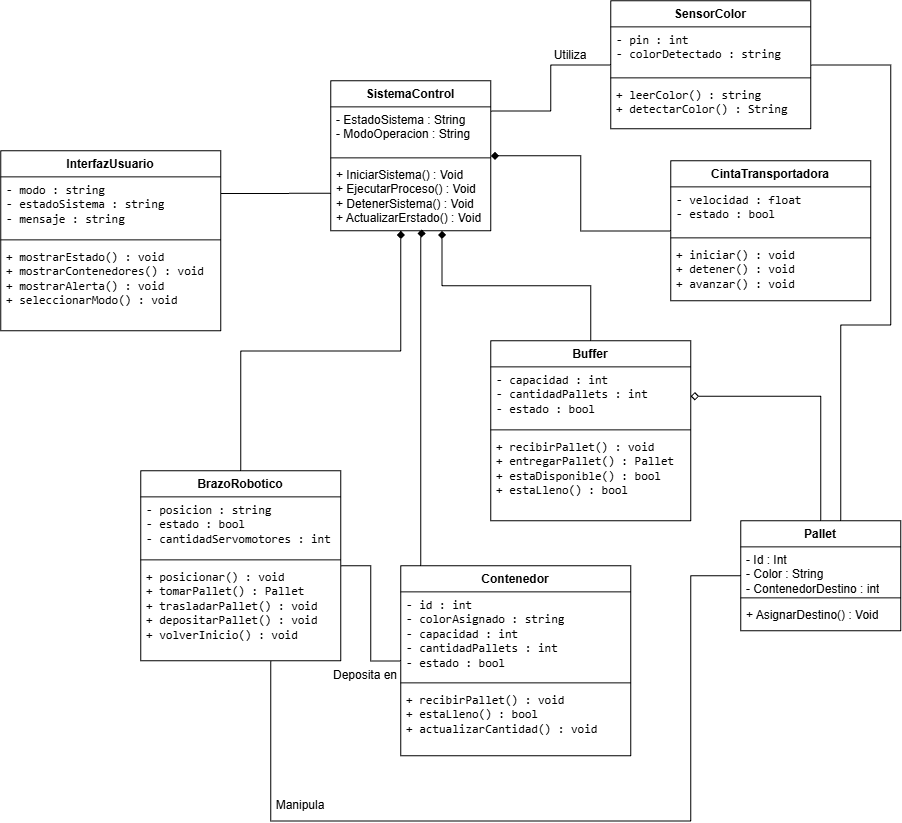

The diagram above was exported from draw.io. Its source (the exported page's mxGraphModel, read from the mxfile embedded in the PNG):
<mxGraphModel dx="2412" dy="865" grid="1" gridSize="10" guides="1" tooltips="1" connect="1" arrows="1" fold="1" page="1" pageScale="1" pageWidth="827" pageHeight="1169" math="0" shadow="0">
  <root>
    <mxCell id="0" />
    <mxCell id="1" parent="0" />
    <mxCell id="gfRsG4O4g3sreTXTVfyn-43" edge="1" parent="1" source="gfRsG4O4g3sreTXTVfyn-5" style="edgeStyle=orthogonalEdgeStyle;rounded=0;orthogonalLoop=1;jettySize=auto;html=1;endArrow=none;endFill=0;" target="gfRsG4O4g3sreTXTVfyn-13">
      <mxGeometry relative="1" as="geometry">
        <Array as="points">
          <mxPoint x="460.06" y="130.06" />
          <mxPoint x="460.06" y="84.06" />
        </Array>
      </mxGeometry>
    </mxCell>
    <mxCell id="gfRsG4O4g3sreTXTVfyn-44" edge="1" parent="1" source="gfRsG4O4g3sreTXTVfyn-5" style="edgeStyle=orthogonalEdgeStyle;rounded=0;orthogonalLoop=1;jettySize=auto;html=1;exitX=0;exitY=0.75;exitDx=0;exitDy=0;endArrow=none;endFill=0;" target="gfRsG4O4g3sreTXTVfyn-34">
      <mxGeometry relative="1" as="geometry">
        <Array as="points">
          <mxPoint x="170" y="212.48" />
          <mxPoint x="170" y="212.48" />
        </Array>
      </mxGeometry>
    </mxCell>
    <mxCell id="gfRsG4O4g3sreTXTVfyn-5" parent="1" style="swimlane;fontStyle=1;align=center;verticalAlign=top;childLayout=stackLayout;horizontal=1;startSize=26;horizontalStack=0;resizeParent=1;resizeParentMax=0;resizeLast=0;collapsible=1;marginBottom=0;whiteSpace=wrap;html=1;" value="SistemaControl" vertex="1">
      <mxGeometry height="150" width="160" x="240" y="100" as="geometry" />
    </mxCell>
    <mxCell id="gfRsG4O4g3sreTXTVfyn-6" parent="gfRsG4O4g3sreTXTVfyn-5" style="text;strokeColor=none;fillColor=none;align=left;verticalAlign=top;spacingLeft=4;spacingRight=4;overflow=hidden;rotatable=0;points=[[0,0.5],[1,0.5]];portConstraint=eastwest;whiteSpace=wrap;html=1;" value="- EstadoSistema : String&lt;div&gt;- ModoOperacion : String&lt;/div&gt;" vertex="1">
      <mxGeometry height="47" width="160" y="26" as="geometry" />
    </mxCell>
    <mxCell id="gfRsG4O4g3sreTXTVfyn-7" parent="gfRsG4O4g3sreTXTVfyn-5" style="line;strokeWidth=1;fillColor=none;align=left;verticalAlign=middle;spacingTop=-1;spacingLeft=3;spacingRight=3;rotatable=0;labelPosition=right;points=[];portConstraint=eastwest;strokeColor=inherit;" value="" vertex="1">
      <mxGeometry height="8" width="160" y="73" as="geometry" />
    </mxCell>
    <mxCell id="gfRsG4O4g3sreTXTVfyn-8" parent="gfRsG4O4g3sreTXTVfyn-5" style="text;strokeColor=none;fillColor=none;align=left;verticalAlign=top;spacingLeft=4;spacingRight=4;overflow=hidden;rotatable=0;points=[[0,0.5],[1,0.5]];portConstraint=eastwest;whiteSpace=wrap;html=1;" value="+ IniciarSistema() : Void&lt;div&gt;+ EjecutarProceso()&amp;nbsp;&lt;span style=&quot;background-color: transparent; color: light-dark(rgb(0, 0, 0), rgb(255, 255, 255));&quot;&gt;: Void&lt;/span&gt;&lt;/div&gt;&lt;div&gt;+ DetenerSistema()&amp;nbsp;&lt;span style=&quot;background-color: transparent; color: light-dark(rgb(0, 0, 0), rgb(255, 255, 255));&quot;&gt;: Void&lt;/span&gt;&lt;/div&gt;&lt;div&gt;+ ActualizarErstado()&amp;nbsp;&lt;span style=&quot;background-color: transparent; color: light-dark(rgb(0, 0, 0), rgb(255, 255, 255));&quot;&gt;: Void&lt;/span&gt;&lt;/div&gt;" vertex="1">
      <mxGeometry height="69" width="160" y="81" as="geometry" />
    </mxCell>
    <mxCell id="gfRsG4O4g3sreTXTVfyn-45" edge="1" parent="1" source="gfRsG4O4g3sreTXTVfyn-9" style="edgeStyle=orthogonalEdgeStyle;rounded=0;orthogonalLoop=1;jettySize=auto;html=1;entryX=1;entryY=0.5;entryDx=0;entryDy=0;endArrow=diamond;endFill=0;" target="gfRsG4O4g3sreTXTVfyn-22">
      <mxGeometry relative="1" as="geometry" />
    </mxCell>
    <mxCell id="gfRsG4O4g3sreTXTVfyn-9" parent="1" style="swimlane;fontStyle=1;align=center;verticalAlign=top;childLayout=stackLayout;horizontal=1;startSize=26;horizontalStack=0;resizeParent=1;resizeParentMax=0;resizeLast=0;collapsible=1;marginBottom=0;whiteSpace=wrap;html=1;" value="Pallet" vertex="1">
      <mxGeometry height="110" width="160" x="650" y="540" as="geometry" />
    </mxCell>
    <mxCell id="gfRsG4O4g3sreTXTVfyn-10" parent="gfRsG4O4g3sreTXTVfyn-9" style="text;strokeColor=none;fillColor=none;align=left;verticalAlign=top;spacingLeft=4;spacingRight=4;overflow=hidden;rotatable=0;points=[[0,0.5],[1,0.5]];portConstraint=eastwest;whiteSpace=wrap;html=1;" value="- Id : Int&lt;div&gt;- Color : String&lt;/div&gt;&lt;div&gt;- ContenedorDestino : int&lt;/div&gt;" vertex="1">
      <mxGeometry height="47" width="160" y="26" as="geometry" />
    </mxCell>
    <mxCell id="gfRsG4O4g3sreTXTVfyn-11" parent="gfRsG4O4g3sreTXTVfyn-9" style="line;strokeWidth=1;fillColor=none;align=left;verticalAlign=middle;spacingTop=-1;spacingLeft=3;spacingRight=3;rotatable=0;labelPosition=right;points=[];portConstraint=eastwest;strokeColor=inherit;" value="" vertex="1">
      <mxGeometry height="8" width="160" y="73" as="geometry" />
    </mxCell>
    <mxCell id="gfRsG4O4g3sreTXTVfyn-12" parent="gfRsG4O4g3sreTXTVfyn-9" style="text;strokeColor=none;fillColor=none;align=left;verticalAlign=top;spacingLeft=4;spacingRight=4;overflow=hidden;rotatable=0;points=[[0,0.5],[1,0.5]];portConstraint=eastwest;whiteSpace=wrap;html=1;" value="+ AsignarDestino() : Void" vertex="1">
      <mxGeometry height="29" width="160" y="81" as="geometry" />
    </mxCell>
    <mxCell id="gfRsG4O4g3sreTXTVfyn-46" edge="1" parent="1" source="gfRsG4O4g3sreTXTVfyn-13" style="edgeStyle=orthogonalEdgeStyle;rounded=0;orthogonalLoop=1;jettySize=auto;html=1;endArrow=none;endFill=0;" target="gfRsG4O4g3sreTXTVfyn-9">
      <mxGeometry relative="1" as="geometry">
        <Array as="points">
          <mxPoint x="800.06" y="84.06" />
          <mxPoint x="800.06" y="344.06" />
          <mxPoint x="750.06" y="344.06" />
        </Array>
      </mxGeometry>
    </mxCell>
    <mxCell id="gfRsG4O4g3sreTXTVfyn-13" parent="1" style="swimlane;fontStyle=1;align=center;verticalAlign=top;childLayout=stackLayout;horizontal=1;startSize=26;horizontalStack=0;resizeParent=1;resizeParentMax=0;resizeLast=0;collapsible=1;marginBottom=0;whiteSpace=wrap;html=1;" value="SensorColor" vertex="1">
      <mxGeometry height="128" width="200" x="520" y="20" as="geometry" />
    </mxCell>
    <mxCell id="gfRsG4O4g3sreTXTVfyn-14" parent="gfRsG4O4g3sreTXTVfyn-13" style="text;strokeColor=none;fillColor=none;align=left;verticalAlign=top;spacingLeft=4;spacingRight=4;overflow=hidden;rotatable=0;points=[[0,0.5],[1,0.5]];portConstraint=eastwest;whiteSpace=wrap;html=1;" value="&lt;li&gt;&lt;code&gt;- pin : int&lt;/code&gt;&lt;/li&gt;&lt;li&gt;&lt;code&gt;- colorDetectado : string&lt;/code&gt;&lt;/li&gt;" vertex="1">
      <mxGeometry height="47" width="200" y="26" as="geometry" />
    </mxCell>
    <mxCell id="gfRsG4O4g3sreTXTVfyn-15" parent="gfRsG4O4g3sreTXTVfyn-13" style="line;strokeWidth=1;fillColor=none;align=left;verticalAlign=middle;spacingTop=-1;spacingLeft=3;spacingRight=3;rotatable=0;labelPosition=right;points=[];portConstraint=eastwest;strokeColor=inherit;" value="" vertex="1">
      <mxGeometry height="8" width="200" y="73" as="geometry" />
    </mxCell>
    <mxCell id="gfRsG4O4g3sreTXTVfyn-16" parent="gfRsG4O4g3sreTXTVfyn-13" style="text;strokeColor=none;fillColor=none;align=left;verticalAlign=top;spacingLeft=4;spacingRight=4;overflow=hidden;rotatable=0;points=[[0,0.5],[1,0.5]];portConstraint=eastwest;whiteSpace=wrap;html=1;" value="&lt;li&gt;&lt;code&gt;+ leerColor() : string&lt;/code&gt;&lt;/li&gt;&lt;li&gt;&lt;code&gt;+ detectarColor() : String&lt;/code&gt;&lt;/li&gt;" vertex="1">
      <mxGeometry height="47" width="200" y="81" as="geometry" />
    </mxCell>
    <mxCell id="gfRsG4O4g3sreTXTVfyn-39" edge="1" parent="1" source="gfRsG4O4g3sreTXTVfyn-17" style="edgeStyle=orthogonalEdgeStyle;rounded=0;orthogonalLoop=1;jettySize=auto;html=1;entryX=1;entryY=0.5;entryDx=0;entryDy=0;endArrow=diamond;endFill=1;" target="gfRsG4O4g3sreTXTVfyn-5">
      <mxGeometry relative="1" as="geometry" />
    </mxCell>
    <mxCell id="gfRsG4O4g3sreTXTVfyn-17" parent="1" style="swimlane;fontStyle=1;align=center;verticalAlign=top;childLayout=stackLayout;horizontal=1;startSize=26;horizontalStack=0;resizeParent=1;resizeParentMax=0;resizeLast=0;collapsible=1;marginBottom=0;whiteSpace=wrap;html=1;" value="CintaTransportadora" vertex="1">
      <mxGeometry height="140" width="200" x="580" y="180" as="geometry" />
    </mxCell>
    <mxCell id="gfRsG4O4g3sreTXTVfyn-18" parent="gfRsG4O4g3sreTXTVfyn-17" style="text;strokeColor=none;fillColor=none;align=left;verticalAlign=top;spacingLeft=4;spacingRight=4;overflow=hidden;rotatable=0;points=[[0,0.5],[1,0.5]];portConstraint=eastwest;whiteSpace=wrap;html=1;" value="&lt;li&gt;&lt;code&gt;- velocidad : float&lt;/code&gt;&lt;/li&gt;&lt;li&gt;&lt;code&gt;- estado : bool&lt;/code&gt;&lt;/li&gt;" vertex="1">
      <mxGeometry height="47" width="200" y="26" as="geometry" />
    </mxCell>
    <mxCell id="gfRsG4O4g3sreTXTVfyn-19" parent="gfRsG4O4g3sreTXTVfyn-17" style="line;strokeWidth=1;fillColor=none;align=left;verticalAlign=middle;spacingTop=-1;spacingLeft=3;spacingRight=3;rotatable=0;labelPosition=right;points=[];portConstraint=eastwest;strokeColor=inherit;" value="" vertex="1">
      <mxGeometry height="8" width="200" y="73" as="geometry" />
    </mxCell>
    <mxCell id="gfRsG4O4g3sreTXTVfyn-20" parent="gfRsG4O4g3sreTXTVfyn-17" style="text;strokeColor=none;fillColor=none;align=left;verticalAlign=top;spacingLeft=4;spacingRight=4;overflow=hidden;rotatable=0;points=[[0,0.5],[1,0.5]];portConstraint=eastwest;whiteSpace=wrap;html=1;" value="&lt;li&gt;&lt;code&gt;+ iniciar() : void&lt;/code&gt;&lt;/li&gt;&lt;li&gt;&lt;code&gt;+ detener() : void&lt;/code&gt;&lt;/li&gt;&lt;li&gt;&lt;code&gt;+ avanzar() : void&lt;/code&gt;&lt;/li&gt;" vertex="1">
      <mxGeometry height="59" width="200" y="81" as="geometry" />
    </mxCell>
    <mxCell id="gfRsG4O4g3sreTXTVfyn-40" edge="1" parent="1" source="gfRsG4O4g3sreTXTVfyn-21" style="edgeStyle=orthogonalEdgeStyle;rounded=0;orthogonalLoop=1;jettySize=auto;html=1;entryX=0.696;entryY=0.998;entryDx=0;entryDy=0;endArrow=diamond;endFill=1;entryPerimeter=0;" target="gfRsG4O4g3sreTXTVfyn-8">
      <mxGeometry relative="1" as="geometry" />
    </mxCell>
    <mxCell id="gfRsG4O4g3sreTXTVfyn-21" parent="1" style="swimlane;fontStyle=1;align=center;verticalAlign=top;childLayout=stackLayout;horizontal=1;startSize=26;horizontalStack=0;resizeParent=1;resizeParentMax=0;resizeLast=0;collapsible=1;marginBottom=0;whiteSpace=wrap;html=1;" value="Buffer" vertex="1">
      <mxGeometry height="180" width="200" x="400" y="360" as="geometry" />
    </mxCell>
    <mxCell id="gfRsG4O4g3sreTXTVfyn-22" parent="gfRsG4O4g3sreTXTVfyn-21" style="text;strokeColor=none;fillColor=none;align=left;verticalAlign=top;spacingLeft=4;spacingRight=4;overflow=hidden;rotatable=0;points=[[0,0.5],[1,0.5]];portConstraint=eastwest;whiteSpace=wrap;html=1;" value="&lt;li&gt;&lt;code&gt;- capacidad : int&lt;/code&gt;&lt;/li&gt;&lt;li&gt;&lt;code&gt;- cantidadPallets : int&lt;/code&gt;&lt;/li&gt;&lt;li&gt;&lt;code&gt;- estado : bool&lt;/code&gt;&lt;/li&gt;" vertex="1">
      <mxGeometry height="59" width="200" y="26" as="geometry" />
    </mxCell>
    <mxCell id="gfRsG4O4g3sreTXTVfyn-23" parent="gfRsG4O4g3sreTXTVfyn-21" style="line;strokeWidth=1;fillColor=none;align=left;verticalAlign=middle;spacingTop=-1;spacingLeft=3;spacingRight=3;rotatable=0;labelPosition=right;points=[];portConstraint=eastwest;strokeColor=inherit;" value="" vertex="1">
      <mxGeometry height="8" width="200" y="85" as="geometry" />
    </mxCell>
    <mxCell id="gfRsG4O4g3sreTXTVfyn-24" parent="gfRsG4O4g3sreTXTVfyn-21" style="text;strokeColor=none;fillColor=none;align=left;verticalAlign=top;spacingLeft=4;spacingRight=4;overflow=hidden;rotatable=0;points=[[0,0.5],[1,0.5]];portConstraint=eastwest;whiteSpace=wrap;html=1;" value="&lt;li&gt;&lt;code&gt;+ recibirPallet() : void&lt;/code&gt;&lt;/li&gt;&lt;li&gt;&lt;code&gt;+ entregarPallet() : Pallet&lt;/code&gt;&lt;/li&gt;&lt;li&gt;&lt;code&gt;+ estaDisponible() : bool&lt;/code&gt;&lt;/li&gt;&lt;li&gt;&lt;code&gt;+ estaLleno() : bool&lt;/code&gt;&lt;/li&gt;" vertex="1">
      <mxGeometry height="87" width="200" y="93" as="geometry" />
    </mxCell>
    <mxCell id="gfRsG4O4g3sreTXTVfyn-47" edge="1" parent="1" source="gfRsG4O4g3sreTXTVfyn-26" style="edgeStyle=orthogonalEdgeStyle;rounded=0;orthogonalLoop=1;jettySize=auto;html=1;endArrow=none;endFill=0;" target="gfRsG4O4g3sreTXTVfyn-9">
      <mxGeometry relative="1" as="geometry">
        <Array as="points">
          <mxPoint x="180.06" y="840.06" />
          <mxPoint x="600.06" y="840.06" />
          <mxPoint x="600.06" y="595" />
        </Array>
      </mxGeometry>
    </mxCell>
    <mxCell id="gfRsG4O4g3sreTXTVfyn-48" edge="1" parent="1" source="gfRsG4O4g3sreTXTVfyn-26" style="edgeStyle=orthogonalEdgeStyle;rounded=0;orthogonalLoop=1;jettySize=auto;html=1;endArrow=none;endFill=0;" target="gfRsG4O4g3sreTXTVfyn-30">
      <mxGeometry relative="1" as="geometry" />
    </mxCell>
    <mxCell id="gfRsG4O4g3sreTXTVfyn-26" parent="1" style="swimlane;fontStyle=1;align=center;verticalAlign=top;childLayout=stackLayout;horizontal=1;startSize=26;horizontalStack=0;resizeParent=1;resizeParentMax=0;resizeLast=0;collapsible=1;marginBottom=0;whiteSpace=wrap;html=1;" value="BrazoRobotico" vertex="1">
      <mxGeometry height="190" width="200" x="50" y="490" as="geometry" />
    </mxCell>
    <mxCell id="gfRsG4O4g3sreTXTVfyn-27" parent="gfRsG4O4g3sreTXTVfyn-26" style="text;strokeColor=none;fillColor=none;align=left;verticalAlign=top;spacingLeft=4;spacingRight=4;overflow=hidden;rotatable=0;points=[[0,0.5],[1,0.5]];portConstraint=eastwest;whiteSpace=wrap;html=1;" value="&lt;li&gt;&lt;code&gt;- posicion : string&lt;/code&gt;&lt;/li&gt;&lt;li&gt;&lt;code&gt;- estado : bool&lt;/code&gt;&lt;/li&gt;&lt;li&gt;&lt;code&gt;- cantidadServomotores : int&lt;/code&gt;&lt;/li&gt;" vertex="1">
      <mxGeometry height="59" width="200" y="26" as="geometry" />
    </mxCell>
    <mxCell id="gfRsG4O4g3sreTXTVfyn-28" parent="gfRsG4O4g3sreTXTVfyn-26" style="line;strokeWidth=1;fillColor=none;align=left;verticalAlign=middle;spacingTop=-1;spacingLeft=3;spacingRight=3;rotatable=0;labelPosition=right;points=[];portConstraint=eastwest;strokeColor=inherit;" value="" vertex="1">
      <mxGeometry height="8" width="200" y="85" as="geometry" />
    </mxCell>
    <mxCell id="gfRsG4O4g3sreTXTVfyn-29" parent="gfRsG4O4g3sreTXTVfyn-26" style="text;strokeColor=none;fillColor=none;align=left;verticalAlign=top;spacingLeft=4;spacingRight=4;overflow=hidden;rotatable=0;points=[[0,0.5],[1,0.5]];portConstraint=eastwest;whiteSpace=wrap;html=1;" value="&lt;li&gt;&lt;code&gt;+ posicionar() : void&lt;/code&gt;&lt;/li&gt;&lt;li&gt;&lt;code&gt;+ tomarPallet() : Pallet&lt;/code&gt;&lt;/li&gt;&lt;li&gt;&lt;code&gt;+ trasladarPallet() : void&lt;/code&gt;&lt;/li&gt;&lt;li&gt;&lt;code&gt;+ depositarPallet() : void&lt;/code&gt;&lt;/li&gt;&lt;li&gt;&lt;code&gt;+ volverInicio() : void&lt;/code&gt;&lt;/li&gt;" vertex="1">
      <mxGeometry height="97" width="200" y="93" as="geometry" />
    </mxCell>
    <mxCell id="gfRsG4O4g3sreTXTVfyn-30" parent="1" style="swimlane;fontStyle=1;align=center;verticalAlign=top;childLayout=stackLayout;horizontal=1;startSize=26;horizontalStack=0;resizeParent=1;resizeParentMax=0;resizeLast=0;collapsible=1;marginBottom=0;whiteSpace=wrap;html=1;" value="Contenedor" vertex="1">
      <mxGeometry height="190" width="230" x="310" y="585" as="geometry" />
    </mxCell>
    <mxCell id="gfRsG4O4g3sreTXTVfyn-31" parent="gfRsG4O4g3sreTXTVfyn-30" style="text;strokeColor=none;fillColor=none;align=left;verticalAlign=top;spacingLeft=4;spacingRight=4;overflow=hidden;rotatable=0;points=[[0,0.5],[1,0.5]];portConstraint=eastwest;whiteSpace=wrap;html=1;" value="&lt;li&gt;&lt;code&gt;- id : int&lt;/code&gt;&lt;/li&gt;&lt;li&gt;&lt;code&gt;- colorAsignado : string&lt;/code&gt;&lt;/li&gt;&lt;li&gt;&lt;code&gt;- capacidad : int&lt;/code&gt;&lt;/li&gt;&lt;li&gt;&lt;code&gt;- cantidadPallets : int&lt;/code&gt;&lt;/li&gt;&lt;li&gt;&lt;code&gt;- estado : bool&lt;/code&gt;&lt;/li&gt;" vertex="1">
      <mxGeometry height="87" width="230" y="26" as="geometry" />
    </mxCell>
    <mxCell id="gfRsG4O4g3sreTXTVfyn-32" parent="gfRsG4O4g3sreTXTVfyn-30" style="line;strokeWidth=1;fillColor=none;align=left;verticalAlign=middle;spacingTop=-1;spacingLeft=3;spacingRight=3;rotatable=0;labelPosition=right;points=[];portConstraint=eastwest;strokeColor=inherit;" value="" vertex="1">
      <mxGeometry height="8" width="230" y="113" as="geometry" />
    </mxCell>
    <mxCell id="gfRsG4O4g3sreTXTVfyn-33" parent="gfRsG4O4g3sreTXTVfyn-30" style="text;strokeColor=none;fillColor=none;align=left;verticalAlign=top;spacingLeft=4;spacingRight=4;overflow=hidden;rotatable=0;points=[[0,0.5],[1,0.5]];portConstraint=eastwest;whiteSpace=wrap;html=1;" value="&lt;li&gt;&lt;code&gt;+ recibirPallet() : void&lt;/code&gt;&lt;/li&gt;&lt;li&gt;&lt;code&gt;+ estaLleno() : bool&lt;/code&gt;&lt;/li&gt;&lt;li&gt;&lt;code&gt;+ actualizarCantidad() : void&lt;/code&gt;&lt;/li&gt;" vertex="1">
      <mxGeometry height="69" width="230" y="121" as="geometry" />
    </mxCell>
    <mxCell id="gfRsG4O4g3sreTXTVfyn-34" parent="1" style="swimlane;fontStyle=1;align=center;verticalAlign=top;childLayout=stackLayout;horizontal=1;startSize=26;horizontalStack=0;resizeParent=1;resizeParentMax=0;resizeLast=0;collapsible=1;marginBottom=0;whiteSpace=wrap;html=1;" value="InterfazUsuario" vertex="1">
      <mxGeometry height="180" width="220" x="-90" y="170" as="geometry" />
    </mxCell>
    <mxCell id="gfRsG4O4g3sreTXTVfyn-35" parent="gfRsG4O4g3sreTXTVfyn-34" style="text;strokeColor=none;fillColor=none;align=left;verticalAlign=top;spacingLeft=4;spacingRight=4;overflow=hidden;rotatable=0;points=[[0,0.5],[1,0.5]];portConstraint=eastwest;whiteSpace=wrap;html=1;" value="&lt;li&gt;&lt;code&gt;- modo : string&lt;/code&gt;&lt;/li&gt;&lt;li&gt;&lt;code&gt;- estadoSistema : string&lt;/code&gt;&lt;/li&gt;&lt;li&gt;&lt;code&gt;- mensaje : string&lt;/code&gt;&lt;/li&gt;" vertex="1">
      <mxGeometry height="59" width="220" y="26" as="geometry" />
    </mxCell>
    <mxCell id="gfRsG4O4g3sreTXTVfyn-36" parent="gfRsG4O4g3sreTXTVfyn-34" style="line;strokeWidth=1;fillColor=none;align=left;verticalAlign=middle;spacingTop=-1;spacingLeft=3;spacingRight=3;rotatable=0;labelPosition=right;points=[];portConstraint=eastwest;strokeColor=inherit;" value="" vertex="1">
      <mxGeometry height="8" width="220" y="85" as="geometry" />
    </mxCell>
    <mxCell id="gfRsG4O4g3sreTXTVfyn-37" parent="gfRsG4O4g3sreTXTVfyn-34" style="text;strokeColor=none;fillColor=none;align=left;verticalAlign=top;spacingLeft=4;spacingRight=4;overflow=hidden;rotatable=0;points=[[0,0.5],[1,0.5]];portConstraint=eastwest;whiteSpace=wrap;html=1;" value="&lt;li&gt;&lt;code&gt;+ mostrarEstado() : void&lt;/code&gt;&lt;/li&gt;&lt;li&gt;&lt;code&gt;+ mostrarContenedores() : void&lt;/code&gt;&lt;/li&gt;&lt;li&gt;&lt;code&gt;+ mostrarAlerta() : void&lt;/code&gt;&lt;/li&gt;&lt;li&gt;&lt;code&gt;+ seleccionarModo() : void&lt;/code&gt;&lt;/li&gt;" vertex="1">
      <mxGeometry height="87" width="220" y="93" as="geometry" />
    </mxCell>
    <mxCell id="gfRsG4O4g3sreTXTVfyn-41" edge="1" parent="1" source="gfRsG4O4g3sreTXTVfyn-26" style="edgeStyle=orthogonalEdgeStyle;rounded=0;orthogonalLoop=1;jettySize=auto;html=1;entryX=0.438;entryY=1;entryDx=0;entryDy=0;entryPerimeter=0;endArrow=diamond;endFill=1;" target="gfRsG4O4g3sreTXTVfyn-8">
      <mxGeometry relative="1" as="geometry" />
    </mxCell>
    <mxCell id="gfRsG4O4g3sreTXTVfyn-42" edge="1" parent="1" source="gfRsG4O4g3sreTXTVfyn-30" style="edgeStyle=orthogonalEdgeStyle;rounded=0;orthogonalLoop=1;jettySize=auto;html=1;entryX=0.542;entryY=1.036;entryDx=0;entryDy=0;entryPerimeter=0;endArrow=diamond;endFill=1;" target="gfRsG4O4g3sreTXTVfyn-8">
      <mxGeometry relative="1" as="geometry">
        <Array as="points">
          <mxPoint x="330" y="252.5" />
        </Array>
      </mxGeometry>
    </mxCell>
    <mxCell id="gfRsG4O4g3sreTXTVfyn-49" parent="1" style="text;html=1;whiteSpace=wrap;strokeColor=none;fillColor=none;align=center;verticalAlign=middle;rounded=0;" value="Deposita en" vertex="1">
      <mxGeometry height="30" width="70" x="240" y="680" as="geometry" />
    </mxCell>
    <mxCell id="gfRsG4O4g3sreTXTVfyn-50" parent="1" style="text;html=1;whiteSpace=wrap;strokeColor=none;fillColor=none;align=center;verticalAlign=middle;rounded=0;" value="Utiliza" vertex="1">
      <mxGeometry height="30" width="60" x="450" y="60" as="geometry" />
    </mxCell>
    <mxCell id="gfRsG4O4g3sreTXTVfyn-51" parent="1" style="text;html=1;whiteSpace=wrap;strokeColor=none;fillColor=none;align=center;verticalAlign=middle;rounded=0;" value="Manipula" vertex="1">
      <mxGeometry height="30" width="60" x="180" y="810" as="geometry" />
    </mxCell>
  </root>
</mxGraphModel>